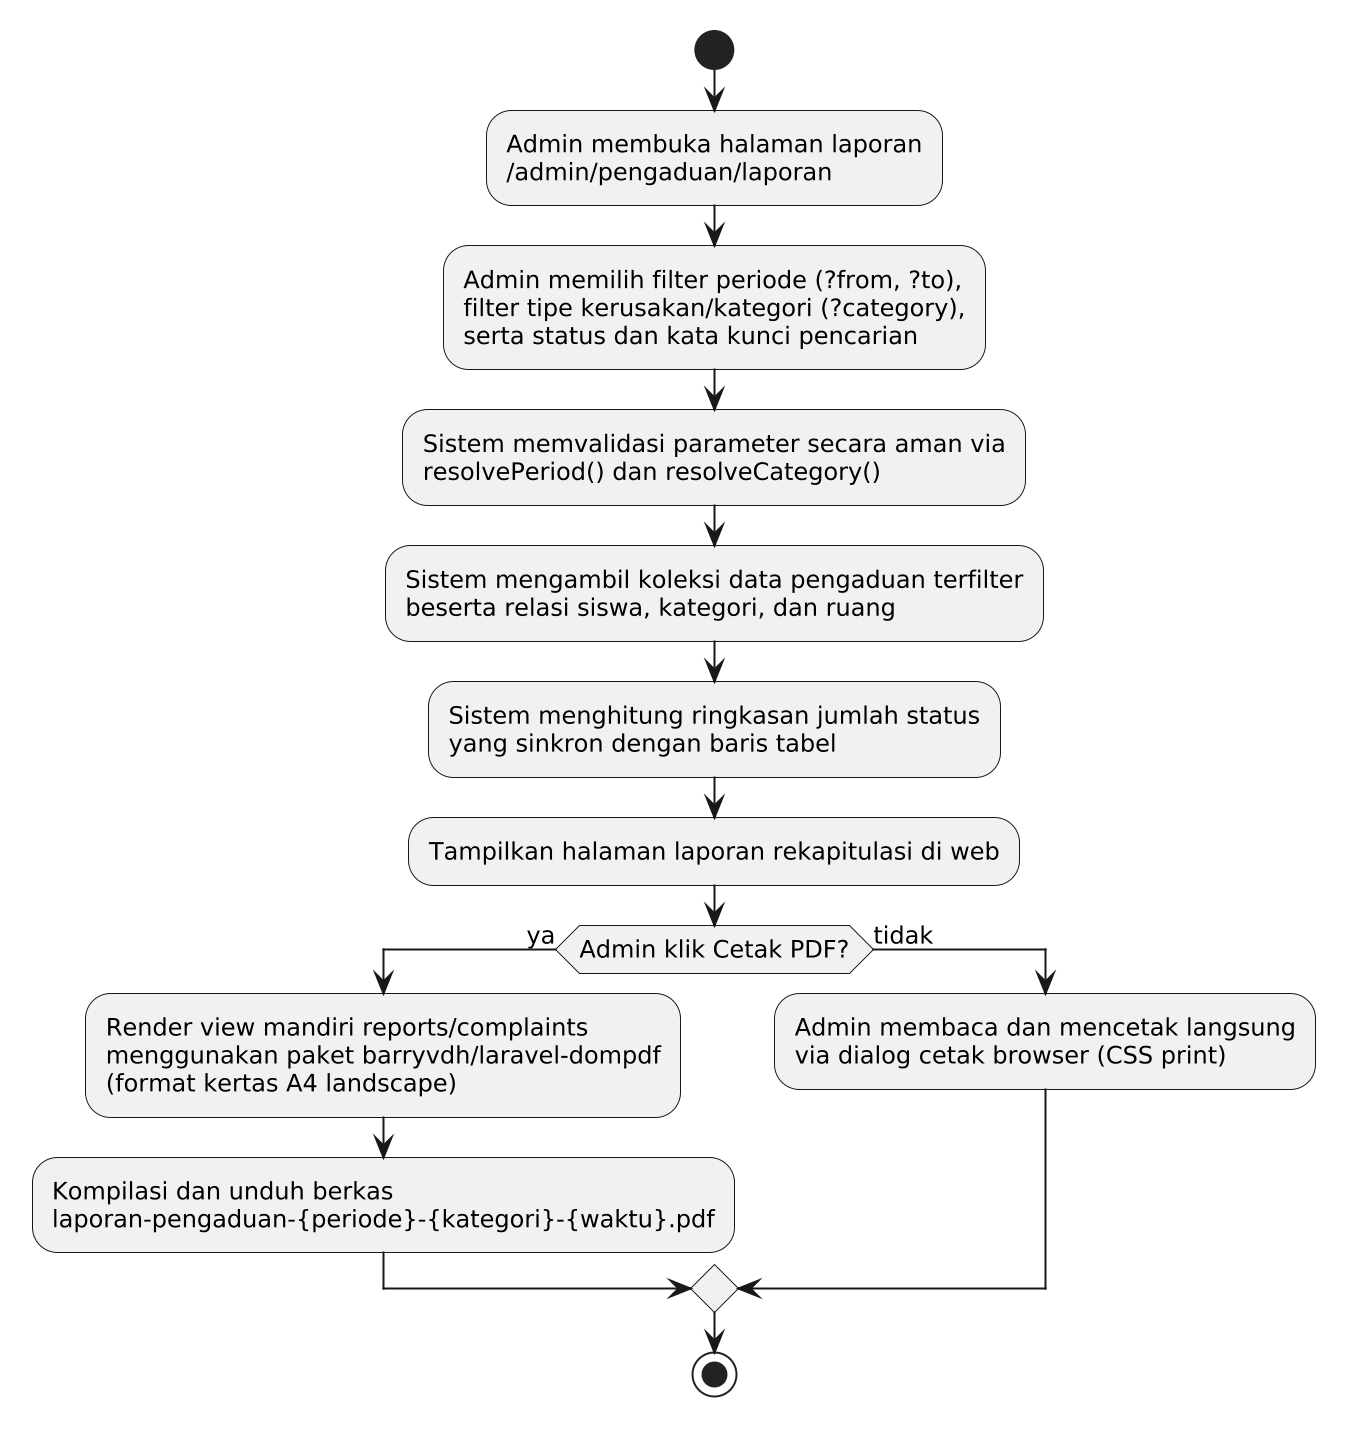

The diagram above was rendered by PlantUML. Its source (embedded in the PNG):
@startuml
scale 2
skinparam monochrome true
skinparam shadowing false
skinparam defaultFontName "Arial"
skinparam defaultFontSize 12

start
:Admin membuka halaman laporan
/admin/pengaduan/laporan;

:Admin memilih filter periode (?from, ?to),
filter tipe kerusakan/kategori (?category),
serta status dan kata kunci pencarian;

:Sistem memvalidasi parameter secara aman via
resolvePeriod() dan resolveCategory();

:Sistem mengambil koleksi data pengaduan terfilter
beserta relasi siswa, kategori, dan ruang;

:Sistem menghitung ringkasan jumlah status
yang sinkron dengan baris tabel;

:Tampilkan halaman laporan rekapitulasi di web;

if (Admin klik Cetak PDF?) then (ya)
  :Render view mandiri reports/complaints
  menggunakan paket barryvdh/laravel-dompdf
  (format kertas A4 landscape);
  :Kompilasi dan unduh berkas
  laporan-pengaduan-{periode}-{kategori}-{waktu}.pdf;
else (tidak)
  :Admin membaca dan mencetak langsung
  via dialog cetak browser (CSS print);
endif
stop
@enduml